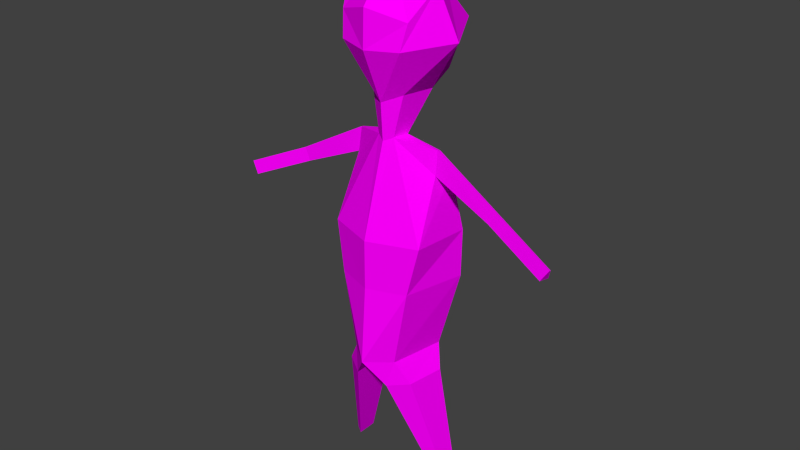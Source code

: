 # Source: Kovalev.blend  (saved by Blender 2.76.0; exported with 4.5.12 LTS)
import bpy
from mathutils import Matrix  # noqa: F401  (used for matrix-valued properties, if any)

bpy.ops.wm.read_factory_settings(use_empty=True)
scene = bpy.context.scene
scene.name = 'Scene'

# ---- collections
col_collection_1 = bpy.data.collections.new('Collection 1'); scene.collection.children.link(col_collection_1)

# ---- images (referenced by path relative to the original .blend; pixels are not part of the script)
import os
ASSET_DIR = os.environ.get("B2B_ASSET_DIR", "")  # directory of the original .blend (textures are referenced by path, not embedded)
HERE = os.path.dirname(os.path.abspath(__file__))  # packed textures are extracted next to this script under _unpacked/

def load_image(name, relpath, width, height, colorspace="sRGB"):
    """Load a texture the original file referenced (path relative to the .blend, or extracted next to this script)."""
    p = next((c for c in (os.path.join(HERE, relpath), os.path.join(ASSET_DIR, relpath)) if relpath and os.path.exists(c)), "")
    if p:
        img = bpy.data.images.load(p, check_existing=True)
        img.name = name
    else:  # same state as the original file: an image datablock whose file is absent (Cycles renders it pink)
        img = bpy.data.images.new(name, width, height)
        img.source = "FILE"
        img.filepath = "//" + (relpath or name)
    img.colorspace_settings.name = colorspace
    return img
img_asa_jpg = load_image('asa.jpg', 'asa.jpg', 1024, 1024, 'sRGB')

# ---- materials (node trees are filled in below, after node groups)
mat_material = bpy.data.materials.new('Material')
mat_material.alpha_threshold = 0.0
mat_material.roughness = 0.5
mat_material.line_color = (0.0, 0.0, 0.0, 1.0)

# ---- material node trees
mat_material.use_nodes = True; mat_material.node_tree.nodes.clear()
_N = mat_material.node_tree.nodes; _L = mat_material.node_tree.links
n0 = _N.new('ShaderNodeOutputMaterial'); n0.name = 'Material Output'; n0.location = (300, 300)
n1 = _N.new('ShaderNodeBsdfDiffuse'); n1.name = 'Diffuse BSDF'; n1.location = (10, 300)
n2 = _N.new('ShaderNodeTexCoord'); n2.name = 'Texture Coordinate'; n2.location = (120, 149)
n3 = _N.new('ShaderNodeTexImage'); n3.name = 'Image Texture'; n3.location = (367, 136)
n3.width = 140
n3.image = img_asa_jpg
_L.new(n1.outputs[0], n0.inputs[0])
_L.new(n2.outputs[2], n3.inputs[0])
_L.new(n3.outputs[0], n1.inputs[0])
n0.is_active_output = True

# ---- world
world_world = bpy.data.worlds.new('World'); scene.world = world_world
world_world.color = (0.05088, 0.05088, 0.05088)
world_world.use_sun_shadow = False
world_world.sun_shadow_jitter_overblur = 0.0
world_world.cycles.sampling_method = 'MANUAL'
world_world.cycles.sample_map_resolution = 256

# ---- meshes
me_cube = bpy.data.meshes.new('Cube')
me_cube.from_pydata([(-0.6586, -1.132, 3.208), (-0.4865, 0.01815, 2.221), (0.0, -1.311, 3.936), (0.0, -0.8806, 2.076), (-0.743, 0.05516, 4.153), (-0.4335, 0.5827, 2.449), (-0.743, -1.016, 3.723), (-0.3614, -0.6697, 2.237), (0.0, 0.8347, 2.099), (0.0, 0.2983, 4.453), (-1.0, -0.5128, 4.321), (-0.8123, 0.6344, 3.494), (0.0, 0.8513, 3.529), (-1.342, -0.3527, 3.334), (0.0, -1.34, 3.174), (0.0, 0.05809, 1.975), (0.0, -0.5949, 4.827), (-0.1772, -0.7276, 1.387), (-0.2385, -0.3904, 1.379), (0.0, -0.8311, 1.308), (0.0, -0.3708, 1.259), (-1.021, -1.017, -0.5613), (-1.136, 0.193, -0.5613), (0.0, -1.385, -0.5613), (0.0, 0.3279, -0.5613), (-0.5011, -1.113, -3.228), (-0.7164, 0.05158, -3.228), (0.0, -1.516, -3.228), (0.0, 0.05158, -3.228), (-0.925, -0.3706, 1.221), (-0.9329, -0.3014, 1.204), (-0.9421, -0.4405, 0.7303), (-1.012, -0.04179, 0.7062), (-2.367, -0.478, 0.4284), (-2.366, -0.4369, 0.4178), (-2.209, -0.5195, 0.184), (-2.235, -0.2828, 0.1486), (-3.679, -0.7228, -0.1608), (-3.677, -0.6818, -0.1714), (-3.52, -0.7644, -0.4052), (-3.546, -0.5276, -0.4406), (-0.7913, -0.9533, -3.712), (-0.9331, -0.1754, -3.688), (-0.3816, -1.222, -3.782), (-0.3816, -0.1754, -3.782), (-1.192, -0.3548, -6.058), (-1.25, -0.03774, -6.048), (-1.025, -0.4645, -6.086), (-1.025, -0.03774, -6.086), (-0.803, -1.104, -1.587), (-1.112, 0.1959, -1.587), (0.0, 0.3513, -1.587), (0.0, -1.389, -1.587)], [], [(0, 7, 3, 14), (6, 0, 14, 2), (4, 11, 13, 10), (10, 13, 0, 6), (9, 12, 11, 4), (11, 5, 1, 13), (15, 1, 5, 8), (13, 1, 7, 0), (12, 8, 5, 11), (6, 2, 16, 10), (10, 16, 9, 4), (20, 24, 22, 18), (17, 21, 23, 19), (7, 17, 19, 3), (1, 18, 17, 7), (15, 20, 18, 1), (50, 26, 25, 49), (21, 31, 32, 22), (27, 43, 44, 28), (49, 25, 27, 52), (51, 28, 26, 50), (32, 36, 34, 30), (17, 29, 31, 21), (18, 30, 29, 17), (22, 32, 30, 18), (35, 39, 40, 36), (31, 35, 36, 32), (29, 33, 35, 31), (30, 34, 33, 29), (38, 40, 39, 37), (33, 37, 39, 35), (34, 38, 37, 33), (36, 40, 38, 34), (43, 47, 48, 44), (28, 44, 42, 26), (26, 42, 41, 25), (25, 41, 43, 27), (47, 45, 46, 48), (41, 45, 47, 43), (44, 48, 46, 42), (42, 46, 45, 41), (24, 51, 50, 22), (21, 49, 52, 23), (22, 50, 49, 21)])
_uv = me_cube.uv_layers.new(name='UVMap')
_uv.uv.foreach_set('vector', [0.0, 0.0, 0.0, 0.0, 0.0, 0.0, 0.0, 0.0, 0.0, 0.0, 0.0, 0.0, 0.0, 0.0, 0.0, 0.0, 0.0, 0.0, 0.0, 0.0, 0.0, 0.0, 0.0, 0.0, 0.0, 0.0, 0.0, 0.0, 0.0, 0.0, 0.0, 0.0, 0.0, 0.0, 0.0, 0.0, 0.0, 0.0, 0.0, 0.0, 0.0, 0.0, 0.0, 0.0, 0.0, 0.0, 0.0, 0.0, 0.0, 0.0, 0.0, 0.0, 0.0, 0.0, 0.0, 0.0, 0.0, 0.0, 0.0, 0.0, 0.0, 0.0, 0.0, 0.0, 0.0, 0.0, 0.0, 0.0, 0.0, 0.0, 0.0, 0.0, 0.0, 0.0, 0.0, 0.0, 0.0, 0.0, 0.0, 0.0, 0.0, 0.0, 0.0, 0.0, 0.0, 0.0, 0.0, 0.0, 0.0, 0.0, 0.0, 0.0, 0.0, 0.0, 0.0, 0.0, 0.0, 0.0, 0.0, 0.0, 0.0, 0.0, 0.0, 0.0, 0.0, 0.0, 0.0, 0.0, 0.0, 0.0, 0.0, 0.0, 0.0, 0.0, 0.0, 0.0, 0.0, 0.0, 0.0, 0.0, 0.0, 0.0, 0.0, 0.0, 0.0, 0.0, 0.0, 0.0, 0.0, 0.0, 0.0, 0.0, 0.0, 0.0, 0.0, 0.0, 0.0, 0.0, 0.0, 0.0, 0.0, 0.0, 0.0, 0.0, 0.0, 0.0, 0.0, 0.0, 0.0, 0.0, 0.0, 0.0, 0.0, 0.0, 0.0, 0.0, 0.0, 0.0, 0.0, 0.0, 0.0, 0.0, 0.0, 0.0, 0.0, 0.0, 0.0, 0.0, 0.0, 0.0, 0.0, 0.0, 0.0, 0.0, 0.0, 0.0, 0.0, 0.0, 0.0, 0.0, 0.0, 0.0, 0.0, 0.0, 0.0, 0.0, 0.0, 0.0, 0.0, 0.0, 0.0, 0.0, 0.0, 0.0, 0.0, 0.0, 0.0, 0.0, 0.0, 0.0, 0.0, 0.0, 0.0, 0.0, 0.0, 0.0, 0.0, 0.0, 0.0, 0.0, 0.0, 0.0, 0.0, 0.0, 0.0, 0.0, 0.0, 0.0, 0.0, 0.0, 0.0, 0.0, 0.0, 0.0, 0.0, 0.0, 0.0, 0.0, 0.0, 0.0, 0.0, 0.0, 0.0, 0.0, 0.0, 0.0, 0.0, 0.0, 0.0, 0.0, 0.0, 0.0, 0.0, 0.0, 0.0, 0.0, 0.0, 0.0, 0.0, 0.0, 0.0, 0.0, 0.0, 0.0, 0.0, 0.0, 0.0, 0.0, 0.0, 0.0, 0.0, 0.0, 0.0, 0.0, 0.0, 0.0, 0.0, 0.0, 0.0, 0.0, 0.0, 0.0, 0.0, 0.0, 0.0, 0.0, 0.0, 0.0, 0.0, 0.0, 0.0, 0.0, 0.0, 0.0, 0.0, 0.0, 0.0, 0.0, 0.0, 0.0, 0.0, 0.0, 0.0, 0.0, 0.0, 0.0, 0.0, 0.0, 0.0, 0.0, 0.0, 0.0, 0.0, 0.0, 0.0, 0.0, 0.0, 0.0, 0.0, 0.0, 0.0, 0.0, 0.0, 0.0, 0.0, 0.0, 0.0, 0.0, 0.0, 0.0, 0.0, 0.0, 0.0, 0.0, 0.0, 0.0, 0.0, 0.0, 0.0, 0.0, 0.0, 0.0, 0.0, 0.0, 0.0, 0.0, 0.0, 0.0, 0.0, 0.0, 0.0, 0.0, 0.0, 0.0, 0.0, 0.0, 0.0, 0.0, 0.0, 0.0, 0.0, 0.0])
me_cube.materials.append(mat_material)
me_cube.use_remesh_preserve_volume = False
me_cube.use_remesh_preserve_attributes = False
me_cube.use_mirror_vertex_groups = False
me_cube.update()

# ---- objects
ob_cube = bpy.data.objects.new('Cube', me_cube)

# ---- transforms, parenting, visibility, modifiers, constraints
ob_cube.location = (0.0, 0.0, 2.307)
ob_cube.scale = (0.417, 0.417, 0.417)
ob_cube.lock_rotations_4d = False
ob_cube.empty_display_type = 'ARROWS'
ob_cube.lineart.crease_threshold = 0.0
_m = ob_cube.modifiers.new('Mirror', 'MIRROR')

# ---- collection membership
col_collection_1.objects.link(ob_cube)

# ---- scene / render settings (as saved in the file)
scene.frame_start = 1; scene.frame_end = 250; scene.frame_set(1)
scene.render.engine = 'CYCLES'
scene.render.resolution_percentage = 50
scene.render.dither_intensity = 0.0
scene.cycles.use_denoising = False
scene.cycles.samples = 10
scene.cycles.sampling_pattern = 'TABULATED_SOBOL'
scene.cycles.light_sampling_threshold = 0.0
scene.cycles.use_adaptive_sampling = False
scene.cycles.use_light_tree = False
scene.cycles.blur_glossy = 0.0
scene.cycles.pixel_filter_type = 'GAUSSIAN'
scene.cycles.sample_clamp_indirect = 0.0
scene.view_settings.view_transform = 'Standard'
bpy.context.view_layer.update()

# ---- added for rendering (the .blend has no active camera and no usable light): camera, sun
cam_auto = bpy.data.cameras.new('AutoCamera')
cam_auto.lens = 50.0
cam_auto.sensor_width = 36.0
cam_auto.clip_end = 1000.0
ob_auto_camera = bpy.data.objects.new('AutoCamera', cam_auto)
scene.collection.objects.link(ob_auto_camera)
ob_auto_camera.location = (5.15996, -6.33062, 6.17266)
ob_auto_camera.rotation_euler = (1.09748, -7.21219e-08, 0.694738)
scene.camera = ob_auto_camera
light_auto_sun = bpy.data.lights.new('AutoSun', 'SUN')
light_auto_sun.energy = 3.0
light_auto_sun.angle = 0.0523599
ob_auto_sun = bpy.data.objects.new('AutoSun', light_auto_sun)
scene.collection.objects.link(ob_auto_sun)
ob_auto_sun.rotation_euler = (0.872665, 0.174533, 0.523599)
bpy.context.view_layer.update()
